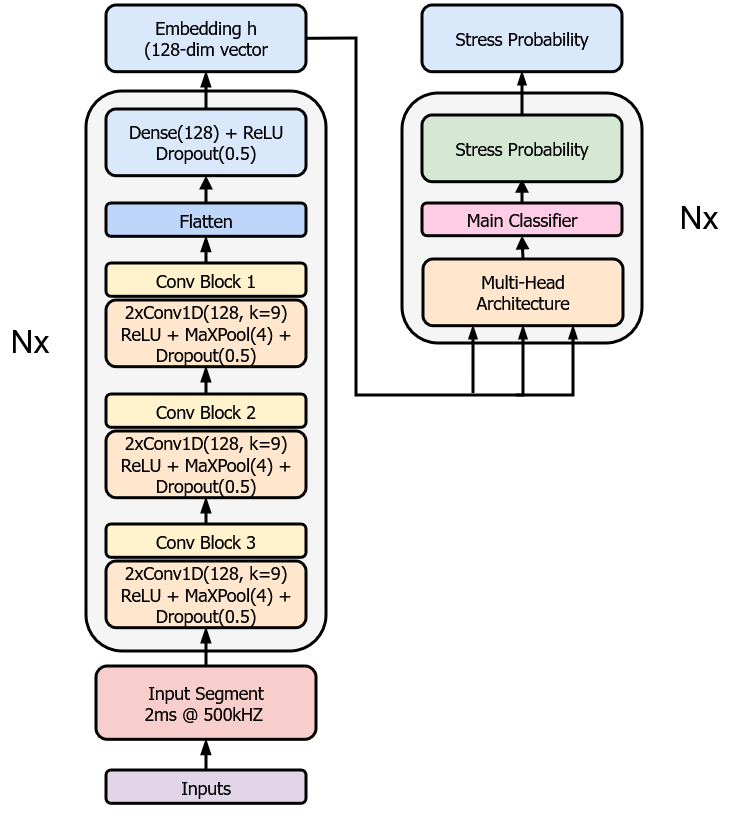

The diagram above was exported from draw.io. Its source (the exported page's mxGraphModel, read from the mxfile embedded in the PNG):
<mxGraphModel dx="1588" dy="500" grid="1" gridSize="10" guides="1" tooltips="1" connect="1" arrows="1" fold="1" page="0" pageScale="1" pageWidth="827" pageHeight="1169" math="0" shadow="0">
  <root>
    <mxCell id="0" />
    <mxCell id="1" parent="0" />
    <mxCell id="nXHosYYb5-X0DjjJwOUf-1" parent="1" style="rounded=1;whiteSpace=wrap;html=1;fillColor=#f5f5f5;strokeColor=light-dark(#000000, #959595);labelBackgroundColor=none;fontFamily=Tahoma;align=center;verticalAlign=middle;fontSize=12;fontColor=#333333;strokeWidth=3;" value="" vertex="1">
      <mxGeometry height="560" width="240" x="-420" y="216" as="geometry" />
    </mxCell>
    <mxCell id="nXHosYYb5-X0DjjJwOUf-2" parent="1" style="rounded=1;whiteSpace=wrap;html=1;fillColor=#dae8fc;strokeColor=light-dark(#000000, #5c79a3);labelBackgroundColor=none;fontFamily=Tahoma;strokeWidth=3;fontSize=15;" value="&lt;h3&gt;&lt;span style=&quot;font-weight: normal;&quot;&gt;Embedding h&lt;br&gt;(128-dim vector&lt;/span&gt;&lt;/h3&gt;" vertex="1">
      <mxGeometry height="66.66" width="200" x="-400" y="130" as="geometry" />
    </mxCell>
    <mxCell id="nXHosYYb5-X0DjjJwOUf-3" parent="1" style="rounded=1;whiteSpace=wrap;html=1;fillColor=#dae8fc;strokeColor=default;labelBackgroundColor=none;fontFamily=Tahoma;align=center;verticalAlign=middle;fontSize=15;strokeWidth=3;" value="&lt;h3&gt;&lt;span style=&quot;font-weight: normal;&quot;&gt;Dense(128) + ReLU&lt;/span&gt;&lt;br&gt;&lt;span style=&quot;font-weight: normal;&quot;&gt;Dropout(0.5)&lt;/span&gt;&lt;/h3&gt;" vertex="1">
      <mxGeometry height="66.66" width="200" x="-400" y="234" as="geometry" />
    </mxCell>
    <mxCell id="nXHosYYb5-X0DjjJwOUf-4" parent="1" style="rounded=1;whiteSpace=wrap;html=1;fillColor=light-dark(#bed6fa, #1d293b);strokeColor=default;labelBackgroundColor=none;fontFamily=Tahoma;align=center;verticalAlign=middle;fontSize=15;strokeWidth=3;" value="&lt;h3&gt;&lt;span style=&quot;font-weight: normal;&quot;&gt;Flatten&lt;/span&gt;&lt;/h3&gt;" vertex="1">
      <mxGeometry height="33.34" width="200" x="-400" y="328" as="geometry" />
    </mxCell>
    <mxCell id="nXHosYYb5-X0DjjJwOUf-5" parent="1" style="rounded=1;whiteSpace=wrap;html=1;fillColor=#ffe6cc;strokeColor=light-dark(#000000, #996500);labelBackgroundColor=none;fontFamily=Tahoma;align=center;verticalAlign=middle;fontSize=15;strokeWidth=3;" value="&lt;h3&gt;&lt;span style=&quot;font-weight: normal;&quot;&gt;2xConv1D(128, k=9)&lt;/span&gt;&lt;br&gt;&lt;span style=&quot;font-weight: normal;&quot;&gt;ReLU + MaXPool(4) + Dropout(0.5)&lt;/span&gt;&lt;/h3&gt;" vertex="1">
      <mxGeometry height="66.67" width="200" x="-400" y="425" as="geometry" />
    </mxCell>
    <mxCell id="nXHosYYb5-X0DjjJwOUf-6" parent="1" style="rounded=1;whiteSpace=wrap;html=1;fillColor=#fff2cc;strokeColor=light-dark(#000000, #6d5100);labelBackgroundColor=none;fontFamily=Tahoma;align=center;verticalAlign=middle;fontSize=15;strokeWidth=3;" value="&lt;h3&gt;&lt;span style=&quot;font-weight: normal;&quot;&gt;Conv Block 1&lt;/span&gt;&lt;/h3&gt;" vertex="1">
      <mxGeometry height="33.34" width="200" x="-400" y="388" as="geometry" />
    </mxCell>
    <mxCell id="nXHosYYb5-X0DjjJwOUf-7" parent="1" style="rounded=1;whiteSpace=wrap;html=1;fillColor=#fff2cc;strokeColor=light-dark(#000000, #6d5100);labelBackgroundColor=none;fontFamily=Tahoma;align=center;verticalAlign=middle;fontSize=15;strokeWidth=3;" value="&lt;h3&gt;&lt;span style=&quot;font-weight: normal;&quot;&gt;Conv Block 2&lt;/span&gt;&lt;/h3&gt;" vertex="1">
      <mxGeometry height="33.34" width="200" x="-400" y="519" as="geometry" />
    </mxCell>
    <mxCell id="nXHosYYb5-X0DjjJwOUf-8" parent="1" style="rounded=1;whiteSpace=wrap;html=1;fillColor=#ffe6cc;strokeColor=light-dark(#000000, #996500);labelBackgroundColor=none;fontFamily=Tahoma;align=center;verticalAlign=middle;fontSize=15;strokeWidth=3;" value="&lt;h3&gt;&lt;span style=&quot;font-weight: normal;&quot;&gt;2xConv1D(128, k=9)&lt;/span&gt;&lt;br&gt;&lt;span style=&quot;font-weight: normal;&quot;&gt;ReLU + MaXPool(4) + Dropout(0.5)&lt;/span&gt;&lt;/h3&gt;" vertex="1">
      <mxGeometry height="66.67" width="200" x="-400" y="556" as="geometry" />
    </mxCell>
    <mxCell id="nXHosYYb5-X0DjjJwOUf-9" parent="1" style="rounded=1;whiteSpace=wrap;html=1;fillColor=#fff2cc;strokeColor=light-dark(#000000, #6d5100);labelBackgroundColor=none;fontFamily=Tahoma;align=center;verticalAlign=middle;fontSize=15;strokeWidth=3;" value="&lt;h3&gt;&lt;span style=&quot;font-weight: normal;&quot;&gt;Conv Block 3&lt;/span&gt;&lt;/h3&gt;" vertex="1">
      <mxGeometry height="33.34" width="200" x="-400" y="649" as="geometry" />
    </mxCell>
    <mxCell id="nXHosYYb5-X0DjjJwOUf-10" parent="1" style="rounded=1;whiteSpace=wrap;html=1;fillColor=#ffe6cc;strokeColor=light-dark(#000000, #996500);labelBackgroundColor=none;fontFamily=Tahoma;align=center;verticalAlign=middle;fontSize=15;strokeWidth=3;" value="&lt;h3&gt;&lt;span style=&quot;font-weight: normal;&quot;&gt;2xConv1D(128, k=9)&lt;/span&gt;&lt;br&gt;&lt;span style=&quot;font-weight: normal;&quot;&gt;ReLU + MaXPool(4) + Dropout(0.5)&lt;/span&gt;&lt;/h3&gt;" vertex="1">
      <mxGeometry height="66.67" width="200" x="-400" y="686" as="geometry" />
    </mxCell>
    <mxCell id="nXHosYYb5-X0DjjJwOUf-11" parent="1" style="rounded=1;whiteSpace=wrap;html=1;fillColor=#f8cecc;strokeColor=light-dark(#000000, #d7817e);labelBackgroundColor=none;fontFamily=Tahoma;align=center;verticalAlign=middle;fontSize=15;strokeWidth=3;" value="&lt;h3&gt;&lt;span style=&quot;font-weight: normal;&quot;&gt;Input Segment&lt;br&gt;&lt;span style=&quot;white-space: pre;&quot;&gt;2ms @ 500kHZ&#09;&lt;/span&gt;&lt;/span&gt;&lt;/h3&gt;" vertex="1">
      <mxGeometry height="73.33" width="220" x="-410" y="791" as="geometry" />
    </mxCell>
    <mxCell id="nXHosYYb5-X0DjjJwOUf-12" parent="1" style="rounded=1;whiteSpace=wrap;html=1;fillColor=#e1d5e7;strokeColor=default;labelBackgroundColor=none;fontFamily=Tahoma;align=center;verticalAlign=middle;fontSize=15;strokeWidth=3;" value="&lt;h3&gt;&lt;span style=&quot;font-weight: normal;&quot;&gt;Inputs&lt;/span&gt;&lt;/h3&gt;" vertex="1">
      <mxGeometry height="33.34" width="200" x="-400" y="895" as="geometry" />
    </mxCell>
    <mxCell id="nXHosYYb5-X0DjjJwOUf-13" edge="1" parent="1" source="nXHosYYb5-X0DjjJwOUf-9" style="endArrow=blockThin;html=1;rounded=0;strokeColor=light-dark(#000000, #ffa19c);fontFamily=Tahoma;fontSize=12;fontColor=default;labelBackgroundColor=none;startSize=8;endSize=8;curved=1;fillColor=#FAE5C7;exitX=0.5;exitY=0;exitDx=0;exitDy=0;entryX=0.5;entryY=1;entryDx=0;entryDy=0;strokeWidth=3;endFill=1;" target="nXHosYYb5-X0DjjJwOUf-8" value="">
      <mxGeometry height="50" relative="1" width="50" as="geometry">
        <mxPoint x="-240" y="656" as="sourcePoint" />
        <mxPoint x="-190" y="606" as="targetPoint" />
      </mxGeometry>
    </mxCell>
    <mxCell id="nXHosYYb5-X0DjjJwOUf-14" edge="1" parent="1" source="nXHosYYb5-X0DjjJwOUf-11" style="endArrow=blockThin;html=1;rounded=0;strokeColor=light-dark(#000000, #ffa19c);fontFamily=Tahoma;fontSize=12;fontColor=default;labelBackgroundColor=none;startSize=8;endSize=8;curved=1;fillColor=#FAE5C7;exitX=0.5;exitY=0;exitDx=0;exitDy=0;entryX=0.5;entryY=1;entryDx=0;entryDy=0;strokeWidth=3;endFill=1;" target="nXHosYYb5-X0DjjJwOUf-10" value="">
      <mxGeometry height="50" relative="1" width="50" as="geometry">
        <mxPoint x="-70" y="625" as="sourcePoint" />
        <mxPoint x="-70" y="606" as="targetPoint" />
      </mxGeometry>
    </mxCell>
    <mxCell id="nXHosYYb5-X0DjjJwOUf-15" edge="1" parent="1" source="nXHosYYb5-X0DjjJwOUf-12" style="endArrow=blockThin;html=1;rounded=0;strokeColor=light-dark(#000000, #ffa19c);fontFamily=Tahoma;fontSize=12;fontColor=default;labelBackgroundColor=none;startSize=8;endSize=8;curved=1;fillColor=#FAE5C7;exitX=0.5;exitY=0;exitDx=0;exitDy=0;entryX=0.5;entryY=1;entryDx=0;entryDy=0;strokeWidth=3;endFill=1;" target="nXHosYYb5-X0DjjJwOUf-11" value="">
      <mxGeometry height="50" relative="1" width="50" as="geometry">
        <mxPoint x="-160" y="735" as="sourcePoint" />
        <mxPoint x="-160" y="716" as="targetPoint" />
      </mxGeometry>
    </mxCell>
    <mxCell id="nXHosYYb5-X0DjjJwOUf-16" edge="1" parent="1" source="nXHosYYb5-X0DjjJwOUf-7" style="endArrow=blockThin;html=1;rounded=0;strokeColor=light-dark(#000000, #ffa19c);fontFamily=Tahoma;fontSize=12;fontColor=default;labelBackgroundColor=none;startSize=8;endSize=8;curved=1;fillColor=#FAE5C7;exitX=0.5;exitY=0;exitDx=0;exitDy=0;entryX=0.5;entryY=1;entryDx=0;entryDy=0;endFill=1;strokeWidth=3;" target="nXHosYYb5-X0DjjJwOUf-5" value="">
      <mxGeometry height="50" relative="1" width="50" as="geometry">
        <mxPoint x="-110" y="545" as="sourcePoint" />
        <mxPoint x="-110" y="526" as="targetPoint" />
      </mxGeometry>
    </mxCell>
    <mxCell id="nXHosYYb5-X0DjjJwOUf-17" edge="1" parent="1" source="nXHosYYb5-X0DjjJwOUf-6" style="endArrow=blockThin;html=1;rounded=0;strokeColor=light-dark(#000000, #ffa19c);fontFamily=Tahoma;fontSize=12;fontColor=default;labelBackgroundColor=none;startSize=8;endSize=8;curved=1;fillColor=#FAE5C7;exitX=0.5;exitY=0;exitDx=0;exitDy=0;entryX=0.5;entryY=1;entryDx=0;entryDy=0;strokeWidth=3;endFill=1;" target="nXHosYYb5-X0DjjJwOUf-4" value="">
      <mxGeometry height="50" relative="1" width="50" as="geometry">
        <mxPoint x="-60" y="470" as="sourcePoint" />
        <mxPoint x="-59" y="446" as="targetPoint" />
      </mxGeometry>
    </mxCell>
    <mxCell id="nXHosYYb5-X0DjjJwOUf-18" edge="1" parent="1" source="nXHosYYb5-X0DjjJwOUf-4" style="endArrow=block;html=1;rounded=0;strokeColor=light-dark(#000000, #ffa19c);fontFamily=Tahoma;fontSize=12;fontColor=default;labelBackgroundColor=none;curved=1;fillColor=#FAE5C7;exitX=0.5;exitY=0;exitDx=0;exitDy=0;entryX=0.5;entryY=1;entryDx=0;entryDy=0;strokeWidth=3;endFill=1;" target="nXHosYYb5-X0DjjJwOUf-3" value="">
      <mxGeometry height="50" relative="1" width="50" as="geometry">
        <mxPoint x="10" y="310" as="sourcePoint" />
        <mxPoint x="11" y="286" as="targetPoint" />
      </mxGeometry>
    </mxCell>
    <mxCell id="nXHosYYb5-X0DjjJwOUf-19" edge="1" parent="1" source="nXHosYYb5-X0DjjJwOUf-3" style="endArrow=blockThin;html=1;rounded=0;strokeColor=light-dark(#000000, #ffa19c);fontFamily=Tahoma;fontSize=12;fontColor=default;labelBackgroundColor=none;startSize=8;endSize=8;curved=1;fillColor=#FAE5C7;exitX=0.5;exitY=0;exitDx=0;exitDy=0;entryX=0.5;entryY=1;entryDx=0;entryDy=0;strokeWidth=3;endFill=1;" target="nXHosYYb5-X0DjjJwOUf-2" value="">
      <mxGeometry height="50" relative="1" width="50" as="geometry">
        <mxPoint x="-110" y="90" as="sourcePoint" />
        <mxPoint x="-109" y="66" as="targetPoint" />
      </mxGeometry>
    </mxCell>
    <mxCell id="nXHosYYb5-X0DjjJwOUf-20" parent="1" style="rounded=1;whiteSpace=wrap;html=1;fillColor=#f5f5f5;strokeColor=light-dark(#000000, #959595);labelBackgroundColor=none;fontFamily=Tahoma;align=center;verticalAlign=middle;fontSize=12;fontColor=#333333;strokeWidth=3;" value="" vertex="1">
      <mxGeometry height="250" width="240" x="-104" y="218" as="geometry" />
    </mxCell>
    <mxCell id="Sa9rV8qxjXZx1mJdKtcJ-14" parent="1" style="rounded=1;whiteSpace=wrap;html=1;fillColor=#FFCCE6;strokeColor=light-dark(#000000, #6d5100);labelBackgroundColor=none;fontFamily=Tahoma;align=center;verticalAlign=middle;fontSize=15;strokeWidth=3;" value="&lt;h3&gt;&lt;span style=&quot;font-weight: normal;&quot;&gt;Main Classifier&lt;/span&gt;&lt;/h3&gt;" vertex="1">
      <mxGeometry height="32.67" width="200" x="-84" y="328" as="geometry" />
    </mxCell>
    <mxCell id="nXHosYYb5-X0DjjJwOUf-21" parent="1" style="rounded=1;whiteSpace=wrap;html=1;fillColor=#ffe6cc;strokeColor=light-dark(#000000, #996500);labelBackgroundColor=none;fontFamily=Tahoma;align=center;verticalAlign=middle;fontSize=15;strokeWidth=3;" value="&lt;h3&gt;&lt;span style=&quot;font-weight: normal;&quot;&gt;Multi-Head&lt;br&gt;Architecture&lt;/span&gt;&lt;/h3&gt;" vertex="1">
      <mxGeometry height="66.67" width="200" x="-83" y="384" as="geometry" />
    </mxCell>
    <mxCell id="Zm0zQ4woeKgAkDJtvZhI-2" edge="1" parent="1" source="Sa9rV8qxjXZx1mJdKtcJ-14" style="endArrow=block;html=1;rounded=0;strokeColor=light-dark(#000000, #ffa19c);fontFamily=Tahoma;fontSize=12;fontColor=default;labelBackgroundColor=none;curved=1;fillColor=#FAE5C7;exitX=0.5;exitY=0;exitDx=0;exitDy=0;entryX=0.5;entryY=1;entryDx=0;entryDy=0;strokeWidth=3;endFill=1;" value="">
      <mxGeometry height="50" relative="1" width="50" as="geometry">
        <mxPoint x="-162" y="285" as="sourcePoint" />
        <mxPoint x="16" y="304.0000000000002" as="targetPoint" />
      </mxGeometry>
    </mxCell>
    <mxCell id="Zm0zQ4woeKgAkDJtvZhI-3" edge="1" parent="1" source="nXHosYYb5-X0DjjJwOUf-21" style="endArrow=block;html=1;rounded=0;strokeColor=light-dark(#000000, #ffa19c);fontFamily=Tahoma;fontSize=12;fontColor=default;labelBackgroundColor=none;curved=1;fillColor=#FAE5C7;exitX=0.5;exitY=0;exitDx=0;exitDy=0;entryX=0.5;entryY=1;entryDx=0;entryDy=0;strokeWidth=3;endFill=1;" target="Sa9rV8qxjXZx1mJdKtcJ-14" value="">
      <mxGeometry height="50" relative="1" width="50" as="geometry">
        <mxPoint x="130" y="330" as="sourcePoint" />
        <mxPoint x="130" y="298" as="targetPoint" />
      </mxGeometry>
    </mxCell>
    <mxCell id="Zm0zQ4woeKgAkDJtvZhI-5" edge="1" parent="1" source="nXHosYYb5-X0DjjJwOUf-2" style="endArrow=blockThin;html=1;rounded=0;entryX=0.5;entryY=1;entryDx=0;entryDy=0;exitX=1;exitY=0.5;exitDx=0;exitDy=0;strokeWidth=3;endFill=1;" target="nXHosYYb5-X0DjjJwOUf-21" value="">
      <mxGeometry height="50" relative="1" width="50" as="geometry">
        <Array as="points">
          <mxPoint x="-150" y="163" />
          <mxPoint x="-150" y="520" />
          <mxPoint x="17" y="520" />
        </Array>
        <mxPoint x="50" y="600" as="sourcePoint" />
        <mxPoint x="100" y="550" as="targetPoint" />
      </mxGeometry>
    </mxCell>
    <mxCell id="Zm0zQ4woeKgAkDJtvZhI-9" parent="1" style="text;html=1;whiteSpace=wrap;strokeColor=none;fillColor=none;align=center;verticalAlign=middle;rounded=0;" value="&lt;p&gt;&lt;font style=&quot;font-size: 32px;&quot;&gt;Nx&lt;/font&gt;&lt;/p&gt;" vertex="1">
      <mxGeometry height="30" width="60" x="-506" y="450.67" as="geometry" />
    </mxCell>
    <mxCell id="Zm0zQ4woeKgAkDJtvZhI-11" parent="1" style="rounded=1;whiteSpace=wrap;html=1;fillColor=#D5E8D4;strokeColor=default;labelBackgroundColor=none;fontFamily=Tahoma;strokeWidth=3;fontSize=15;" value="&lt;h3&gt;&lt;span style=&quot;font-weight: normal;&quot;&gt;Stress Probability&lt;/span&gt;&lt;/h3&gt;" vertex="1">
      <mxGeometry height="66.66" width="200" x="-84" y="240.00000000000003" as="geometry" />
    </mxCell>
    <mxCell id="Zm0zQ4woeKgAkDJtvZhI-12" edge="1" parent="1" style="endArrow=blockThin;html=1;rounded=0;entryX=0.25;entryY=1;entryDx=0;entryDy=0;strokeWidth=3;endFill=1;" target="nXHosYYb5-X0DjjJwOUf-21" value="">
      <mxGeometry height="50" relative="1" width="50" as="geometry">
        <mxPoint x="-33" y="518" as="sourcePoint" />
        <mxPoint x="-140" y="208" as="targetPoint" />
      </mxGeometry>
    </mxCell>
    <mxCell id="Zm0zQ4woeKgAkDJtvZhI-13" edge="1" parent="1" style="endArrow=blockThin;html=1;rounded=0;entryX=0.75;entryY=1;entryDx=0;entryDy=0;strokeWidth=3;endFill=1;" target="nXHosYYb5-X0DjjJwOUf-21" value="">
      <mxGeometry height="50" relative="1" width="50" as="geometry">
        <Array as="points">
          <mxPoint x="67" y="520" />
        </Array>
        <mxPoint x="10" y="520" as="sourcePoint" />
        <mxPoint x="-140" y="208" as="targetPoint" />
      </mxGeometry>
    </mxCell>
    <mxCell id="Zm0zQ4woeKgAkDJtvZhI-15" parent="1" style="rounded=1;whiteSpace=wrap;html=1;fillColor=#dae8fc;strokeColor=light-dark(#000000, #5c79a3);labelBackgroundColor=none;fontFamily=Tahoma;strokeWidth=3;fontSize=15;" value="&lt;h3&gt;&lt;span style=&quot;font-weight: normal;&quot;&gt;Stress Probability&lt;/span&gt;&lt;/h3&gt;" vertex="1">
      <mxGeometry height="66.66" width="200" x="-84" y="130.00000000000003" as="geometry" />
    </mxCell>
    <mxCell id="Zm0zQ4woeKgAkDJtvZhI-16" parent="1" style="text;html=1;whiteSpace=wrap;strokeColor=none;fillColor=none;align=center;verticalAlign=middle;rounded=0;" value="&lt;p&gt;&lt;font style=&quot;font-size: 32px;&quot;&gt;Nx&lt;/font&gt;&lt;/p&gt;" vertex="1">
      <mxGeometry height="30" width="60" x="163" y="327" as="geometry" />
    </mxCell>
    <mxCell id="Zm0zQ4woeKgAkDJtvZhI-17" edge="1" parent="1" source="Zm0zQ4woeKgAkDJtvZhI-11" style="endArrow=blockThin;html=1;rounded=0;entryX=0.5;entryY=1;entryDx=0;entryDy=0;exitX=0.5;exitY=0;exitDx=0;exitDy=0;strokeWidth=3;endFill=1;" target="Zm0zQ4woeKgAkDJtvZhI-15" value="">
      <mxGeometry height="50" relative="1" width="50" as="geometry">
        <mxPoint x="-190" y="340" as="sourcePoint" />
        <mxPoint x="-140" y="290" as="targetPoint" />
      </mxGeometry>
    </mxCell>
  </root>
</mxGraphModel>